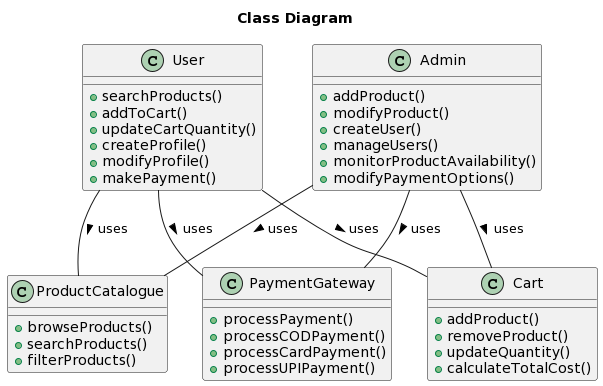

The diagram above was rendered by PlantUML. Its source (embedded in the PNG):
@startuml
title Class Diagram

class User {
  +searchProducts()
  +addToCart()
  +updateCartQuantity()
  +createProfile()
  +modifyProfile()
  +makePayment()
}

class Admin {
  +addProduct()
  +modifyProduct()
  +createUser()
  +manageUsers()
  +monitorProductAvailability()
  +modifyPaymentOptions()
}

class ProductCatalogue {
  +browseProducts()
  +searchProducts()
  +filterProducts()
}

class Cart {
  +addProduct()
  +removeProduct()
  +updateQuantity()
  +calculateTotalCost()
}

class PaymentGateway {
  +processPayment()
  +processCODPayment()
  +processCardPayment()
  +processUPIPayment()
}

User -- ProductCatalogue : uses >
User -- Cart : uses >
User -- PaymentGateway : uses >
Admin -- ProductCatalogue : uses >
Admin -- Cart : uses >
Admin -- PaymentGateway : uses >
@enduml